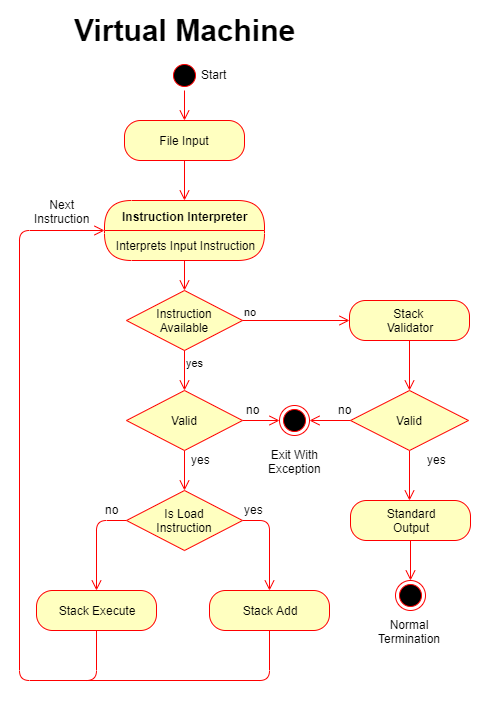

The diagram above was exported from draw.io. Its source (the exported page's mxGraphModel, read from the mxfile embedded in the PNG):
<mxGraphModel dx="2062" dy="1126" grid="1" gridSize="10" guides="1" tooltips="1" connect="1" arrows="1" fold="1" page="1" pageScale="1" pageWidth="850" pageHeight="1100" math="0" shadow="0">
  <root>
    <mxCell id="0" />
    <mxCell id="1" parent="0" />
    <mxCell id="JM9iY1DVj2KBkuvFVeAK-1" value="" style="ellipse;html=1;shape=startState;fillColor=#000000;strokeColor=#ff0000;" parent="1" vertex="1">
      <mxGeometry x="410" y="180" width="30" height="30" as="geometry" />
    </mxCell>
    <mxCell id="JM9iY1DVj2KBkuvFVeAK-2" value="" style="edgeStyle=orthogonalEdgeStyle;html=1;verticalAlign=bottom;endArrow=open;endSize=8;strokeColor=#ff0000;" parent="1" source="JM9iY1DVj2KBkuvFVeAK-3" edge="1">
      <mxGeometry relative="1" as="geometry">
        <mxPoint x="425" y="270" as="targetPoint" />
      </mxGeometry>
    </mxCell>
    <mxCell id="JM9iY1DVj2KBkuvFVeAK-4" value="" style="edgeStyle=orthogonalEdgeStyle;html=1;verticalAlign=bottom;endArrow=open;endSize=8;strokeColor=#ff0000;entryX=0.5;entryY=0;entryDx=0;entryDy=0;" parent="1" source="JM9iY1DVj2KBkuvFVeAK-3" edge="1">
      <mxGeometry relative="1" as="geometry">
        <mxPoint x="425" y="320" as="targetPoint" />
      </mxGeometry>
    </mxCell>
    <mxCell id="JM9iY1DVj2KBkuvFVeAK-3" value="File Input" style="rounded=1;whiteSpace=wrap;html=1;arcSize=40;fontColor=#000000;fillColor=#ffffc0;strokeColor=#ff0000;" parent="1" vertex="1">
      <mxGeometry x="365" y="240" width="120" height="40" as="geometry" />
    </mxCell>
    <mxCell id="JM9iY1DVj2KBkuvFVeAK-5" value="" style="edgeStyle=orthogonalEdgeStyle;html=1;verticalAlign=bottom;endArrow=open;endSize=8;strokeColor=#ff0000;" parent="1" source="JM9iY1DVj2KBkuvFVeAK-1" target="JM9iY1DVj2KBkuvFVeAK-3" edge="1">
      <mxGeometry relative="1" as="geometry">
        <mxPoint x="425" y="270" as="targetPoint" />
        <mxPoint x="425" y="210" as="sourcePoint" />
      </mxGeometry>
    </mxCell>
    <mxCell id="JM9iY1DVj2KBkuvFVeAK-34" value="Virtual Machine" style="text;html=1;resizable=0;points=[];autosize=1;align=center;verticalAlign=top;spacingTop=-4;fontSize=30;fontStyle=1" parent="1" vertex="1">
      <mxGeometry x="315" y="130" width="220" height="40" as="geometry" />
    </mxCell>
    <mxCell id="JM9iY1DVj2KBkuvFVeAK-36" value="Instruction Interpreter" style="swimlane;html=1;fontStyle=1;align=center;verticalAlign=middle;childLayout=stackLayout;horizontal=1;startSize=30;horizontalStack=0;resizeParent=0;resizeLast=1;container=0;fontColor=#000000;collapsible=0;rounded=1;arcSize=30;strokeColor=#ff0000;fillColor=#ffffc0;swimlaneFillColor=#ffffc0;" parent="1" vertex="1">
      <mxGeometry x="345" y="320" width="160" height="60" as="geometry" />
    </mxCell>
    <mxCell id="JM9iY1DVj2KBkuvFVeAK-37" value="Interprets Input Instruction" style="text;html=1;strokeColor=none;fillColor=none;align=center;verticalAlign=middle;spacingLeft=4;spacingRight=4;whiteSpace=wrap;overflow=hidden;rotatable=0;fontColor=#000000;" parent="JM9iY1DVj2KBkuvFVeAK-36" vertex="1">
      <mxGeometry y="30" width="160" height="30" as="geometry" />
    </mxCell>
    <mxCell id="JM9iY1DVj2KBkuvFVeAK-38" value="" style="edgeStyle=orthogonalEdgeStyle;html=1;verticalAlign=bottom;endArrow=open;endSize=8;strokeColor=#ff0000;fontSize=30;entryX=0.5;entryY=0;entryDx=0;entryDy=0;" parent="1" source="JM9iY1DVj2KBkuvFVeAK-36" target="ukiYEtQKCVrY3Ka9RN78-6" edge="1">
      <mxGeometry relative="1" as="geometry">
        <mxPoint x="425" y="420" as="targetPoint" />
      </mxGeometry>
    </mxCell>
    <mxCell id="ukiYEtQKCVrY3Ka9RN78-6" value="Instruction&lt;br&gt;Available" style="rhombus;whiteSpace=wrap;html=1;fillColor=#ffffc0;strokeColor=#ff0000;" vertex="1" parent="1">
      <mxGeometry x="367" y="410" width="116" height="60" as="geometry" />
    </mxCell>
    <mxCell id="ukiYEtQKCVrY3Ka9RN78-7" value="no" style="edgeStyle=orthogonalEdgeStyle;html=1;align=left;verticalAlign=bottom;endArrow=open;endSize=8;strokeColor=#ff0000;entryX=0;entryY=0.5;entryDx=0;entryDy=0;" edge="1" source="ukiYEtQKCVrY3Ka9RN78-6" parent="1" target="ukiYEtQKCVrY3Ka9RN78-36">
      <mxGeometry x="-1" relative="1" as="geometry">
        <mxPoint x="620" y="440" as="targetPoint" />
      </mxGeometry>
    </mxCell>
    <mxCell id="ukiYEtQKCVrY3Ka9RN78-8" value="yes" style="edgeStyle=orthogonalEdgeStyle;html=1;align=left;verticalAlign=top;endArrow=open;endSize=8;strokeColor=#ff0000;entryX=0.5;entryY=0;entryDx=0;entryDy=0;" edge="1" source="ukiYEtQKCVrY3Ka9RN78-6" parent="1" target="ukiYEtQKCVrY3Ka9RN78-10">
      <mxGeometry x="-1" relative="1" as="geometry">
        <mxPoint x="425" y="510" as="targetPoint" />
      </mxGeometry>
    </mxCell>
    <mxCell id="ukiYEtQKCVrY3Ka9RN78-13" style="edgeStyle=orthogonalEdgeStyle;rounded=1;orthogonalLoop=1;jettySize=auto;html=1;exitX=1;exitY=0.5;exitDx=0;exitDy=0;endArrow=open;endFill=0;strokeColor=none;strokeWidth=1;endSize=8;startSize=8;" edge="1" parent="1" source="ukiYEtQKCVrY3Ka9RN78-10">
      <mxGeometry relative="1" as="geometry">
        <mxPoint x="600" y="540" as="targetPoint" />
      </mxGeometry>
    </mxCell>
    <mxCell id="ukiYEtQKCVrY3Ka9RN78-18" style="edgeStyle=orthogonalEdgeStyle;rounded=1;orthogonalLoop=1;jettySize=auto;html=1;exitX=0.5;exitY=1;exitDx=0;exitDy=0;entryX=0.5;entryY=0;entryDx=0;entryDy=0;startSize=8;endArrow=open;endFill=0;endSize=8;strokeColor=#FF0000;strokeWidth=1;" edge="1" parent="1" source="ukiYEtQKCVrY3Ka9RN78-10" target="ukiYEtQKCVrY3Ka9RN78-17">
      <mxGeometry relative="1" as="geometry" />
    </mxCell>
    <mxCell id="ukiYEtQKCVrY3Ka9RN78-40" style="edgeStyle=orthogonalEdgeStyle;rounded=1;orthogonalLoop=1;jettySize=auto;html=1;exitX=1;exitY=0.5;exitDx=0;exitDy=0;entryX=0;entryY=0.5;entryDx=0;entryDy=0;startSize=8;endArrow=open;endFill=0;endSize=8;strokeColor=#FF0000;strokeWidth=1;" edge="1" parent="1" source="ukiYEtQKCVrY3Ka9RN78-10" target="ukiYEtQKCVrY3Ka9RN78-29">
      <mxGeometry relative="1" as="geometry" />
    </mxCell>
    <mxCell id="ukiYEtQKCVrY3Ka9RN78-10" value="Valid" style="rhombus;whiteSpace=wrap;html=1;fillColor=#ffffc0;strokeColor=#ff0000;" vertex="1" parent="1">
      <mxGeometry x="367" y="510" width="116" height="60" as="geometry" />
    </mxCell>
    <mxCell id="ukiYEtQKCVrY3Ka9RN78-16" value="yes" style="text;html=1;resizable=0;points=[];autosize=1;align=left;verticalAlign=top;spacingTop=-4;" vertex="1" parent="1">
      <mxGeometry x="430" y="570" width="30" height="20" as="geometry" />
    </mxCell>
    <mxCell id="ukiYEtQKCVrY3Ka9RN78-19" style="edgeStyle=orthogonalEdgeStyle;rounded=1;orthogonalLoop=1;jettySize=auto;html=1;exitX=1;exitY=0.5;exitDx=0;exitDy=0;startSize=8;endArrow=open;endFill=0;endSize=8;strokeColor=#FF0000;strokeWidth=1;entryX=0.5;entryY=0;entryDx=0;entryDy=0;" edge="1" parent="1" source="ukiYEtQKCVrY3Ka9RN78-17" target="ukiYEtQKCVrY3Ka9RN78-21">
      <mxGeometry relative="1" as="geometry">
        <mxPoint x="425" y="720" as="targetPoint" />
      </mxGeometry>
    </mxCell>
    <mxCell id="ukiYEtQKCVrY3Ka9RN78-25" style="edgeStyle=orthogonalEdgeStyle;rounded=1;orthogonalLoop=1;jettySize=auto;html=1;exitX=0;exitY=0.5;exitDx=0;exitDy=0;startSize=8;endArrow=open;endFill=0;endSize=8;strokeColor=#FF0000;strokeWidth=1;" edge="1" parent="1" source="ukiYEtQKCVrY3Ka9RN78-17" target="ukiYEtQKCVrY3Ka9RN78-24">
      <mxGeometry relative="1" as="geometry" />
    </mxCell>
    <mxCell id="ukiYEtQKCVrY3Ka9RN78-17" value="Is Load&lt;br&gt;Instruction" style="rhombus;whiteSpace=wrap;html=1;fillColor=#ffffc0;strokeColor=#ff0000;" vertex="1" parent="1">
      <mxGeometry x="367" y="610" width="116" height="60" as="geometry" />
    </mxCell>
    <mxCell id="ukiYEtQKCVrY3Ka9RN78-20" value="yes" style="text;html=1;resizable=0;points=[];autosize=1;align=left;verticalAlign=top;spacingTop=-4;" vertex="1" parent="1">
      <mxGeometry x="483" y="620" width="30" height="20" as="geometry" />
    </mxCell>
    <mxCell id="ukiYEtQKCVrY3Ka9RN78-21" value="Stack Add" style="rounded=1;whiteSpace=wrap;html=1;arcSize=40;fontColor=#000000;fillColor=#ffffc0;strokeColor=#ff0000;" vertex="1" parent="1">
      <mxGeometry x="450" y="710" width="120" height="40" as="geometry" />
    </mxCell>
    <mxCell id="ukiYEtQKCVrY3Ka9RN78-22" value="" style="edgeStyle=orthogonalEdgeStyle;html=1;verticalAlign=bottom;endArrow=none;endSize=8;strokeColor=#ff0000;endFill=0;" edge="1" source="ukiYEtQKCVrY3Ka9RN78-21" parent="1">
      <mxGeometry relative="1" as="geometry">
        <mxPoint x="290" y="800" as="targetPoint" />
        <Array as="points">
          <mxPoint x="510" y="800" />
        </Array>
      </mxGeometry>
    </mxCell>
    <mxCell id="ukiYEtQKCVrY3Ka9RN78-27" style="edgeStyle=orthogonalEdgeStyle;rounded=1;orthogonalLoop=1;jettySize=auto;html=1;exitX=0.5;exitY=1;exitDx=0;exitDy=0;startSize=8;endArrow=open;endFill=0;endSize=8;strokeColor=#FF0000;strokeWidth=1;entryX=0;entryY=0.5;entryDx=0;entryDy=0;" edge="1" parent="1" source="ukiYEtQKCVrY3Ka9RN78-24" target="JM9iY1DVj2KBkuvFVeAK-36">
      <mxGeometry relative="1" as="geometry">
        <mxPoint x="290" y="280" as="targetPoint" />
        <Array as="points">
          <mxPoint x="337" y="800" />
          <mxPoint x="260" y="800" />
          <mxPoint x="260" y="350" />
        </Array>
      </mxGeometry>
    </mxCell>
    <mxCell id="ukiYEtQKCVrY3Ka9RN78-24" value="Stack Execute" style="rounded=1;whiteSpace=wrap;html=1;arcSize=40;fontColor=#000000;fillColor=#ffffc0;strokeColor=#ff0000;" vertex="1" parent="1">
      <mxGeometry x="277" y="710" width="120" height="40" as="geometry" />
    </mxCell>
    <mxCell id="ukiYEtQKCVrY3Ka9RN78-26" value="no" style="text;html=1;resizable=0;points=[];autosize=1;align=center;verticalAlign=top;spacingTop=-4;" vertex="1" parent="1">
      <mxGeometry x="337" y="620" width="30" height="20" as="geometry" />
    </mxCell>
    <mxCell id="ukiYEtQKCVrY3Ka9RN78-29" value="" style="ellipse;html=1;shape=endState;fillColor=#000000;strokeColor=#ff0000;" vertex="1" parent="1">
      <mxGeometry x="520" y="525" width="30" height="30" as="geometry" />
    </mxCell>
    <mxCell id="ukiYEtQKCVrY3Ka9RN78-30" value="Exit With&lt;br&gt;Exception" style="text;html=1;resizable=0;points=[];autosize=1;align=center;verticalAlign=top;spacingTop=-4;" vertex="1" parent="1">
      <mxGeometry x="500" y="565" width="70" height="30" as="geometry" />
    </mxCell>
    <mxCell id="ukiYEtQKCVrY3Ka9RN78-31" value="Next&lt;br&gt;Instruction" style="text;html=1;resizable=0;points=[];autosize=1;align=center;verticalAlign=top;spacingTop=-4;" vertex="1" parent="1">
      <mxGeometry x="267" y="315" width="70" height="30" as="geometry" />
    </mxCell>
    <mxCell id="ukiYEtQKCVrY3Ka9RN78-36" value="Stack&amp;nbsp;&lt;br&gt;Validator" style="rounded=1;whiteSpace=wrap;html=1;arcSize=40;fontColor=#000000;fillColor=#ffffc0;strokeColor=#ff0000;" vertex="1" parent="1">
      <mxGeometry x="590" y="420" width="120" height="40" as="geometry" />
    </mxCell>
    <mxCell id="ukiYEtQKCVrY3Ka9RN78-37" value="" style="edgeStyle=orthogonalEdgeStyle;html=1;verticalAlign=bottom;endArrow=open;endSize=8;strokeColor=#ff0000;" edge="1" source="ukiYEtQKCVrY3Ka9RN78-36" parent="1" target="ukiYEtQKCVrY3Ka9RN78-42">
      <mxGeometry relative="1" as="geometry">
        <mxPoint x="700" y="520" as="targetPoint" />
      </mxGeometry>
    </mxCell>
    <mxCell id="ukiYEtQKCVrY3Ka9RN78-41" value="no" style="text;html=1;resizable=0;points=[];autosize=1;align=center;verticalAlign=top;spacingTop=-4;" vertex="1" parent="1">
      <mxGeometry x="478" y="520" width="30" height="20" as="geometry" />
    </mxCell>
    <mxCell id="ukiYEtQKCVrY3Ka9RN78-44" style="edgeStyle=orthogonalEdgeStyle;rounded=1;orthogonalLoop=1;jettySize=auto;html=1;exitX=0;exitY=0.5;exitDx=0;exitDy=0;entryX=1;entryY=0.5;entryDx=0;entryDy=0;startSize=8;endArrow=open;endFill=0;endSize=8;strokeColor=#FF0000;strokeWidth=1;" edge="1" parent="1" source="ukiYEtQKCVrY3Ka9RN78-42" target="ukiYEtQKCVrY3Ka9RN78-29">
      <mxGeometry relative="1" as="geometry" />
    </mxCell>
    <mxCell id="ukiYEtQKCVrY3Ka9RN78-46" style="edgeStyle=orthogonalEdgeStyle;rounded=1;orthogonalLoop=1;jettySize=auto;html=1;exitX=0.5;exitY=1;exitDx=0;exitDy=0;startSize=8;endArrow=open;endFill=0;endSize=8;strokeColor=#FF0000;strokeWidth=1;entryX=0.5;entryY=0;entryDx=0;entryDy=0;" edge="1" parent="1" source="ukiYEtQKCVrY3Ka9RN78-42">
      <mxGeometry relative="1" as="geometry">
        <mxPoint x="650" y="620" as="targetPoint" />
      </mxGeometry>
    </mxCell>
    <mxCell id="ukiYEtQKCVrY3Ka9RN78-42" value="Valid" style="rhombus;whiteSpace=wrap;html=1;fillColor=#ffffc0;strokeColor=#ff0000;" vertex="1" parent="1">
      <mxGeometry x="591" y="510" width="118" height="60" as="geometry" />
    </mxCell>
    <mxCell id="ukiYEtQKCVrY3Ka9RN78-45" value="no" style="text;html=1;resizable=0;points=[];autosize=1;align=center;verticalAlign=top;spacingTop=-4;" vertex="1" parent="1">
      <mxGeometry x="570" y="520" width="30" height="20" as="geometry" />
    </mxCell>
    <mxCell id="ukiYEtQKCVrY3Ka9RN78-49" value="Standard&lt;br&gt;Output" style="rounded=1;whiteSpace=wrap;html=1;arcSize=40;fontColor=#000000;fillColor=#ffffc0;strokeColor=#ff0000;align=center;" vertex="1" parent="1">
      <mxGeometry x="591" y="620" width="120" height="40" as="geometry" />
    </mxCell>
    <mxCell id="ukiYEtQKCVrY3Ka9RN78-50" value="" style="edgeStyle=orthogonalEdgeStyle;html=1;verticalAlign=bottom;endArrow=open;endSize=8;strokeColor=#ff0000;entryX=0.5;entryY=0;entryDx=0;entryDy=0;" edge="1" source="ukiYEtQKCVrY3Ka9RN78-49" parent="1" target="ukiYEtQKCVrY3Ka9RN78-51">
      <mxGeometry relative="1" as="geometry">
        <mxPoint x="651" y="720" as="targetPoint" />
      </mxGeometry>
    </mxCell>
    <mxCell id="ukiYEtQKCVrY3Ka9RN78-51" value="" style="ellipse;html=1;shape=endState;fillColor=#000000;strokeColor=#ff0000;align=center;" vertex="1" parent="1">
      <mxGeometry x="636" y="700" width="30" height="30" as="geometry" />
    </mxCell>
    <mxCell id="ukiYEtQKCVrY3Ka9RN78-52" value="Normal&lt;br&gt;Termination" style="text;html=1;resizable=0;points=[];autosize=1;align=center;verticalAlign=top;spacingTop=-4;" vertex="1" parent="1">
      <mxGeometry x="610" y="735" width="80" height="30" as="geometry" />
    </mxCell>
    <mxCell id="ukiYEtQKCVrY3Ka9RN78-53" value="yes" style="text;html=1;resizable=0;points=[];autosize=1;align=left;verticalAlign=top;spacingTop=-4;" vertex="1" parent="1">
      <mxGeometry x="666" y="570" width="30" height="20" as="geometry" />
    </mxCell>
    <mxCell id="ukiYEtQKCVrY3Ka9RN78-54" value="Start" style="text;html=1;resizable=0;points=[];autosize=1;align=left;verticalAlign=top;spacingTop=-4;" vertex="1" parent="1">
      <mxGeometry x="440" y="185" width="40" height="20" as="geometry" />
    </mxCell>
  </root>
</mxGraphModel>